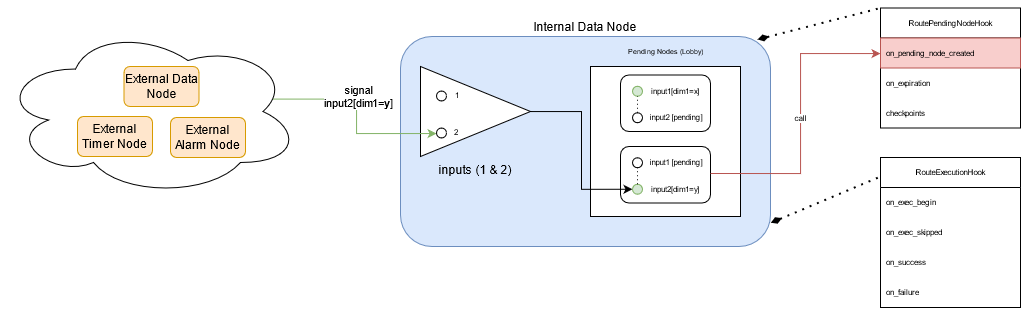

The diagram above was exported from draw.io. Its source (the exported page's mxGraphModel, read from the mxfile embedded in the PNG):
<mxGraphModel dx="2921" dy="1716" grid="1" gridSize="10" guides="1" tooltips="1" connect="1" arrows="1" fold="1" page="1" pageScale="1" pageWidth="850" pageHeight="1100" math="0" shadow="0">
  <root>
    <mxCell id="0" />
    <mxCell id="1" parent="0" />
    <mxCell id="q12CQH4DrVXbeyM8TDPM-4" value="Internal Data Node" style="html=1;whiteSpace=wrap;rounded=1;dropTarget=0;fillColor=#dae8fc;strokeColor=#6c8ebf;labelPosition=center;verticalLabelPosition=top;align=center;verticalAlign=bottom;" parent="1" vertex="1">
      <mxGeometry x="-1170" y="-1010" width="370" height="210" as="geometry" />
    </mxCell>
    <mxCell id="q12CQH4DrVXbeyM8TDPM-27" value="" style="rounded=0;whiteSpace=wrap;html=1;fontSize=8;labelPosition=center;verticalLabelPosition=top;align=center;verticalAlign=bottom;" parent="1" vertex="1">
      <mxGeometry x="-980" y="-980" width="150" height="150" as="geometry" />
    </mxCell>
    <mxCell id="cnsgDhaGRVUh2SmLshKD-1" value="" style="rounded=1;whiteSpace=wrap;html=1;fontSize=8;" vertex="1" parent="1">
      <mxGeometry x="-950" y="-900" width="90" height="56.5" as="geometry" />
    </mxCell>
    <mxCell id="q12CQH4DrVXbeyM8TDPM-48" value="" style="rounded=1;whiteSpace=wrap;html=1;fontSize=8;" parent="1" vertex="1">
      <mxGeometry x="-950" y="-971.5" width="90" height="56.5" as="geometry" />
    </mxCell>
    <mxCell id="q12CQH4DrVXbeyM8TDPM-8" value="inputs (1 &amp;amp; 2)" style="triangle;whiteSpace=wrap;html=1;labelPosition=center;verticalLabelPosition=bottom;align=center;verticalAlign=top;" parent="1" vertex="1">
      <mxGeometry x="-1150" y="-980" width="110" height="90" as="geometry" />
    </mxCell>
    <mxCell id="q12CQH4DrVXbeyM8TDPM-5" style="edgeStyle=orthogonalEdgeStyle;rounded=0;orthogonalLoop=1;jettySize=auto;html=1;entryX=0;entryY=0.5;entryDx=0;entryDy=0;exitX=0.902;exitY=0.427;exitDx=0;exitDy=0;exitPerimeter=0;fillColor=#d5e8d4;strokeColor=#82b366;" parent="1" source="q12CQH4DrVXbeyM8TDPM-19" target="q12CQH4DrVXbeyM8TDPM-42" edge="1">
      <mxGeometry relative="1" as="geometry">
        <mxPoint x="-1260" y="-974.9714285714285" as="sourcePoint" />
        <Array as="points">
          <mxPoint x="-1214" y="-947" />
          <mxPoint x="-1214" y="-913" />
          <mxPoint x="-1134" y="-913" />
        </Array>
      </mxGeometry>
    </mxCell>
    <mxCell id="q12CQH4DrVXbeyM8TDPM-6" value="&lt;div&gt;signal&lt;/div&gt;&lt;div&gt;input2[dim1=&lt;b&gt;y&lt;/b&gt;]&lt;br&gt;&lt;/div&gt;" style="edgeLabel;html=1;align=center;verticalAlign=middle;resizable=0;points=[];" parent="q12CQH4DrVXbeyM8TDPM-5" vertex="1" connectable="0">
      <mxGeometry x="-0.3239" y="-1" relative="1" as="geometry">
        <mxPoint x="19" y="-4" as="offset" />
      </mxGeometry>
    </mxCell>
    <mxCell id="q12CQH4DrVXbeyM8TDPM-7" value="" style="edgeStyle=orthogonalEdgeStyle;rounded=0;orthogonalLoop=1;jettySize=auto;html=1;entryX=0;entryY=0.5;entryDx=0;entryDy=0;" parent="1" source="q12CQH4DrVXbeyM8TDPM-8" target="cnsgDhaGRVUh2SmLshKD-3" edge="1">
      <mxGeometry relative="1" as="geometry">
        <mxPoint x="-980" y="-935" as="targetPoint" />
      </mxGeometry>
    </mxCell>
    <mxCell id="q12CQH4DrVXbeyM8TDPM-19" value="" style="ellipse;shape=cloud;whiteSpace=wrap;html=1;fontSize=8;" parent="1" vertex="1">
      <mxGeometry x="-1570" y="-1020" width="300" height="170" as="geometry" />
    </mxCell>
    <mxCell id="q12CQH4DrVXbeyM8TDPM-20" value="External Data Node" style="html=1;whiteSpace=wrap;rounded=1;dropTarget=0;fillColor=#ffe6cc;strokeColor=#d79b00;" parent="1" vertex="1">
      <mxGeometry x="-1446.5" y="-980" width="75" height="40" as="geometry" />
    </mxCell>
    <mxCell id="q12CQH4DrVXbeyM8TDPM-21" value="External Alarm Node" style="html=1;whiteSpace=wrap;rounded=1;dropTarget=0;fillColor=#ffe6cc;strokeColor=#d79b00;" parent="1" vertex="1">
      <mxGeometry x="-1400" y="-929" width="75" height="40" as="geometry" />
    </mxCell>
    <mxCell id="q12CQH4DrVXbeyM8TDPM-25" value="External Timer Node" style="html=1;whiteSpace=wrap;rounded=1;dropTarget=0;fillColor=#ffe6cc;strokeColor=#d79b00;" parent="1" vertex="1">
      <mxGeometry x="-1493" y="-930" width="75" height="40" as="geometry" />
    </mxCell>
    <mxCell id="q12CQH4DrVXbeyM8TDPM-34" value="&lt;font style=&quot;font-size: 7px&quot;&gt;Pending Nodes (Lobby)&lt;br&gt;&lt;/font&gt;" style="text;html=1;strokeColor=none;fillColor=none;align=center;verticalAlign=middle;whiteSpace=wrap;rounded=0;fontSize=7;" parent="1" vertex="1">
      <mxGeometry x="-957.5" y="-1010" width="105" height="30" as="geometry" />
    </mxCell>
    <mxCell id="q12CQH4DrVXbeyM8TDPM-38" value="" style="ellipse;whiteSpace=wrap;html=1;aspect=fixed;labelPosition=right;verticalLabelPosition=top;align=left;verticalAlign=bottom;fontSize=8;fillColor=#d5e8d4;strokeColor=#82b366;" parent="1" vertex="1">
      <mxGeometry x="-938" y="-960.25" width="10" height="10" as="geometry" />
    </mxCell>
    <mxCell id="q12CQH4DrVXbeyM8TDPM-39" value="" style="ellipse;whiteSpace=wrap;html=1;aspect=fixed;" parent="1" vertex="1">
      <mxGeometry x="-938" y="-933.75" width="10" height="10" as="geometry" />
    </mxCell>
    <mxCell id="q12CQH4DrVXbeyM8TDPM-40" value="input1[dim1=x]" style="text;html=1;strokeColor=none;fillColor=none;align=center;verticalAlign=middle;whiteSpace=wrap;rounded=0;fontSize=8;" parent="1" vertex="1">
      <mxGeometry x="-919" y="-966" width="48" height="21.5" as="geometry" />
    </mxCell>
    <mxCell id="q12CQH4DrVXbeyM8TDPM-41" value="" style="ellipse;whiteSpace=wrap;html=1;aspect=fixed;labelPosition=right;verticalLabelPosition=top;align=left;verticalAlign=bottom;fontSize=8;" parent="1" vertex="1">
      <mxGeometry x="-1134" y="-955.5" width="10" height="10" as="geometry" />
    </mxCell>
    <mxCell id="q12CQH4DrVXbeyM8TDPM-42" value="" style="ellipse;whiteSpace=wrap;html=1;aspect=fixed;" parent="1" vertex="1">
      <mxGeometry x="-1134" y="-918.5" width="10" height="10" as="geometry" />
    </mxCell>
    <mxCell id="q12CQH4DrVXbeyM8TDPM-45" value="1" style="text;html=1;strokeColor=none;fillColor=none;align=center;verticalAlign=middle;whiteSpace=wrap;rounded=0;fontSize=8;" parent="1" vertex="1">
      <mxGeometry x="-1125" y="-961" width="24" height="20" as="geometry" />
    </mxCell>
    <mxCell id="q12CQH4DrVXbeyM8TDPM-46" value="2" style="text;html=1;strokeColor=none;fillColor=none;align=center;verticalAlign=middle;whiteSpace=wrap;rounded=0;fontSize=8;" parent="1" vertex="1">
      <mxGeometry x="-1126" y="-924.5" width="24" height="20" as="geometry" />
    </mxCell>
    <mxCell id="q12CQH4DrVXbeyM8TDPM-49" value="" style="endArrow=none;dashed=1;html=1;dashPattern=1 3;strokeWidth=1;rounded=0;fontSize=8;entryX=0.5;entryY=1;entryDx=0;entryDy=0;exitX=0.5;exitY=0;exitDx=0;exitDy=0;" parent="1" source="q12CQH4DrVXbeyM8TDPM-39" target="q12CQH4DrVXbeyM8TDPM-38" edge="1">
      <mxGeometry width="50" height="50" relative="1" as="geometry">
        <mxPoint x="-1119" y="-908.5" as="sourcePoint" />
        <mxPoint x="-1119" y="-935.5" as="targetPoint" />
      </mxGeometry>
    </mxCell>
    <mxCell id="cnsgDhaGRVUh2SmLshKD-2" value="" style="ellipse;whiteSpace=wrap;html=1;aspect=fixed;labelPosition=right;verticalLabelPosition=top;align=left;verticalAlign=bottom;fontSize=8;fillColor=#FFFFFF;strokeColor=#000000;" vertex="1" parent="1">
      <mxGeometry x="-938" y="-888.75" width="10" height="10" as="geometry" />
    </mxCell>
    <mxCell id="cnsgDhaGRVUh2SmLshKD-3" value="" style="ellipse;whiteSpace=wrap;html=1;aspect=fixed;fillColor=#d5e8d4;strokeColor=#82b366;" vertex="1" parent="1">
      <mxGeometry x="-938" y="-862.25" width="10" height="10" as="geometry" />
    </mxCell>
    <mxCell id="cnsgDhaGRVUh2SmLshKD-5" value="input2[dim1=y]" style="text;html=1;strokeColor=none;fillColor=none;align=center;verticalAlign=middle;whiteSpace=wrap;rounded=0;fontSize=8;" vertex="1" parent="1">
      <mxGeometry x="-902" y="-868" width="14" height="21.5" as="geometry" />
    </mxCell>
    <mxCell id="cnsgDhaGRVUh2SmLshKD-6" value="" style="endArrow=none;dashed=1;html=1;dashPattern=1 3;strokeWidth=1;rounded=0;fontSize=8;entryX=0.5;entryY=1;entryDx=0;entryDy=0;exitX=0.5;exitY=0;exitDx=0;exitDy=0;" edge="1" parent="1" source="cnsgDhaGRVUh2SmLshKD-3" target="cnsgDhaGRVUh2SmLshKD-2">
      <mxGeometry width="50" height="50" relative="1" as="geometry">
        <mxPoint x="-1119" y="-837" as="sourcePoint" />
        <mxPoint x="-1119" y="-864" as="targetPoint" />
      </mxGeometry>
    </mxCell>
    <mxCell id="cnsgDhaGRVUh2SmLshKD-8" value="input2 [pending]" style="text;html=1;strokeColor=none;fillColor=none;align=center;verticalAlign=middle;whiteSpace=wrap;rounded=0;fontSize=8;" vertex="1" parent="1">
      <mxGeometry x="-928" y="-939.5" width="68" height="21.5" as="geometry" />
    </mxCell>
    <mxCell id="cnsgDhaGRVUh2SmLshKD-9" value="input1 [pending]" style="text;html=1;strokeColor=none;fillColor=none;align=center;verticalAlign=middle;whiteSpace=wrap;rounded=0;fontSize=8;" vertex="1" parent="1">
      <mxGeometry x="-928" y="-894.5" width="68" height="21.5" as="geometry" />
    </mxCell>
    <mxCell id="cnsgDhaGRVUh2SmLshKD-19" value="call" style="edgeStyle=orthogonalEdgeStyle;rounded=0;orthogonalLoop=1;jettySize=auto;html=1;fontSize=8;strokeWidth=1;fillColor=#f8cecc;strokeColor=#b85450;exitX=1;exitY=1;exitDx=0;exitDy=0;" edge="1" parent="1" target="cnsgDhaGRVUh2SmLshKD-21" source="cnsgDhaGRVUh2SmLshKD-9">
      <mxGeometry relative="1" as="geometry">
        <mxPoint x="-858" y="-940" as="sourcePoint" />
        <Array as="points">
          <mxPoint x="-770" y="-873" />
          <mxPoint x="-770" y="-993" />
        </Array>
      </mxGeometry>
    </mxCell>
    <mxCell id="cnsgDhaGRVUh2SmLshKD-20" value="RoutePendingNodeHook" style="swimlane;fontStyle=0;childLayout=stackLayout;horizontal=1;startSize=30;horizontalStack=0;resizeParent=1;resizeParentMax=0;resizeLast=0;collapsible=1;marginBottom=0;fontSize=8;strokeColor=#000000;" vertex="1" parent="1">
      <mxGeometry x="-690" y="-1038.5" width="140" height="120" as="geometry" />
    </mxCell>
    <mxCell id="cnsgDhaGRVUh2SmLshKD-21" value="on_pending_node_created" style="text;strokeColor=#b85450;fillColor=#f8cecc;align=left;verticalAlign=middle;spacingLeft=4;spacingRight=4;overflow=hidden;points=[[0,0.5],[1,0.5]];portConstraint=eastwest;rotatable=0;fontSize=8;" vertex="1" parent="cnsgDhaGRVUh2SmLshKD-20">
      <mxGeometry y="30" width="140" height="30" as="geometry" />
    </mxCell>
    <mxCell id="cnsgDhaGRVUh2SmLshKD-22" value="on_expiration" style="text;strokeColor=none;fillColor=none;align=left;verticalAlign=middle;spacingLeft=4;spacingRight=4;overflow=hidden;points=[[0,0.5],[1,0.5]];portConstraint=eastwest;rotatable=0;fontSize=8;" vertex="1" parent="cnsgDhaGRVUh2SmLshKD-20">
      <mxGeometry y="60" width="140" height="30" as="geometry" />
    </mxCell>
    <mxCell id="cnsgDhaGRVUh2SmLshKD-23" value="checkpoints" style="text;strokeColor=none;fillColor=none;align=left;verticalAlign=middle;spacingLeft=4;spacingRight=4;overflow=hidden;points=[[0,0.5],[1,0.5]];portConstraint=eastwest;rotatable=0;fontSize=8;" vertex="1" parent="cnsgDhaGRVUh2SmLshKD-20">
      <mxGeometry y="90" width="140" height="30" as="geometry" />
    </mxCell>
    <mxCell id="cnsgDhaGRVUh2SmLshKD-24" value="RouteExecutionHook" style="swimlane;fontStyle=0;childLayout=stackLayout;horizontal=1;startSize=30;horizontalStack=0;resizeParent=1;resizeParentMax=0;resizeLast=0;collapsible=1;marginBottom=0;fontSize=8;strokeColor=#000000;" vertex="1" parent="1">
      <mxGeometry x="-690" y="-889" width="140" height="150" as="geometry" />
    </mxCell>
    <mxCell id="cnsgDhaGRVUh2SmLshKD-25" value="on_exec_begin" style="text;strokeColor=none;fillColor=none;align=left;verticalAlign=middle;spacingLeft=4;spacingRight=4;overflow=hidden;points=[[0,0.5],[1,0.5]];portConstraint=eastwest;rotatable=0;fontSize=8;" vertex="1" parent="cnsgDhaGRVUh2SmLshKD-24">
      <mxGeometry y="30" width="140" height="30" as="geometry" />
    </mxCell>
    <mxCell id="cnsgDhaGRVUh2SmLshKD-26" value="on_exec_skipped" style="text;strokeColor=none;fillColor=none;align=left;verticalAlign=middle;spacingLeft=4;spacingRight=4;overflow=hidden;points=[[0,0.5],[1,0.5]];portConstraint=eastwest;rotatable=0;fontSize=8;" vertex="1" parent="cnsgDhaGRVUh2SmLshKD-24">
      <mxGeometry y="60" width="140" height="30" as="geometry" />
    </mxCell>
    <mxCell id="cnsgDhaGRVUh2SmLshKD-27" value="on_success" style="text;strokeColor=none;fillColor=none;align=left;verticalAlign=middle;spacingLeft=4;spacingRight=4;overflow=hidden;points=[[0,0.5],[1,0.5]];portConstraint=eastwest;rotatable=0;fontSize=8;" vertex="1" parent="cnsgDhaGRVUh2SmLshKD-24">
      <mxGeometry y="90" width="140" height="30" as="geometry" />
    </mxCell>
    <mxCell id="cnsgDhaGRVUh2SmLshKD-28" value="on_failure" style="text;strokeColor=none;fillColor=none;align=left;verticalAlign=middle;spacingLeft=4;spacingRight=4;overflow=hidden;points=[[0,0.5],[1,0.5]];portConstraint=eastwest;rotatable=0;fontSize=8;" vertex="1" parent="cnsgDhaGRVUh2SmLshKD-24">
      <mxGeometry y="120" width="140" height="30" as="geometry" />
    </mxCell>
    <mxCell id="cnsgDhaGRVUh2SmLshKD-29" value="" style="endArrow=none;dashed=1;html=1;dashPattern=1 3;strokeWidth=2;rounded=0;fontSize=8;exitX=1.001;exitY=0.887;exitDx=0;exitDy=0;startArrow=diamondThin;startFill=1;entryX=0;entryY=0.127;entryDx=0;entryDy=0;entryPerimeter=0;exitPerimeter=0;" edge="1" parent="1" target="cnsgDhaGRVUh2SmLshKD-24">
      <mxGeometry width="50" height="50" relative="1" as="geometry">
        <mxPoint x="-799.6300000000001" y="-823.7299999999999" as="sourcePoint" />
        <mxPoint x="-690" y="-790" as="targetPoint" />
      </mxGeometry>
    </mxCell>
    <mxCell id="cnsgDhaGRVUh2SmLshKD-30" value="" style="endArrow=none;dashed=1;html=1;dashPattern=1 3;strokeWidth=2;rounded=0;fontSize=8;exitX=0.965;exitY=0.014;exitDx=0;exitDy=0;entryX=0;entryY=0;entryDx=0;entryDy=0;startArrow=diamondThin;startFill=1;exitPerimeter=0;" edge="1" parent="1" target="cnsgDhaGRVUh2SmLshKD-20">
      <mxGeometry width="50" height="50" relative="1" as="geometry">
        <mxPoint x="-812.95" y="-1007.06" as="sourcePoint" />
        <mxPoint x="-680" y="-780" as="targetPoint" />
      </mxGeometry>
    </mxCell>
  </root>
</mxGraphModel>